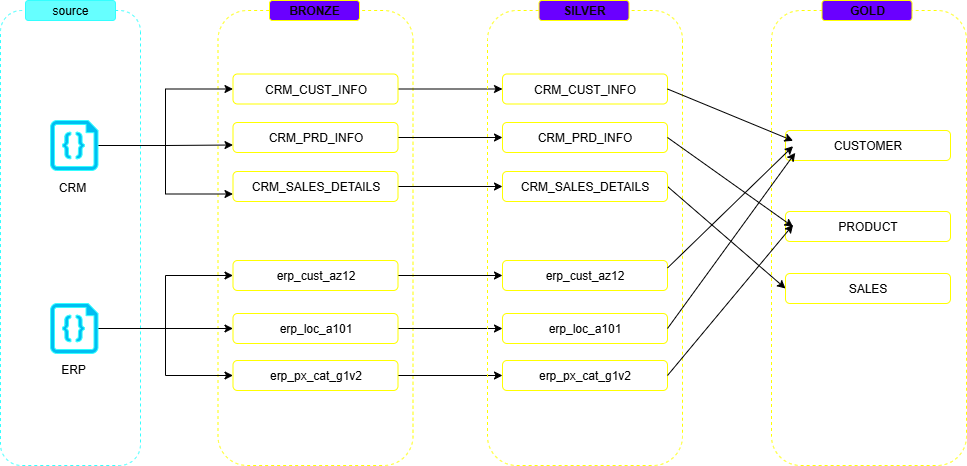

The diagram above was exported from draw.io. Its source (the exported page's mxGraphModel, read from the mxfile embedded in the PNG):
<mxGraphModel dx="996" dy="785" grid="1" gridSize="10" guides="1" tooltips="1" connect="1" arrows="1" fold="1" page="1" pageScale="1" pageWidth="850" pageHeight="1100" math="0" shadow="0">
  <root>
    <mxCell id="0" />
    <mxCell id="1" parent="0" />
    <mxCell id="JgL7jVvuX3qkHP5NCuTT-2" value="" style="rounded=1;whiteSpace=wrap;html=1;rotation=90;fillColor=none;fontColor=#ffffff;strokeColor=#33FFFF;dashed=1;strokeWidth=1;" vertex="1" parent="1">
      <mxGeometry x="-77.5" y="397.5" width="455" height="140" as="geometry" />
    </mxCell>
    <mxCell id="JgL7jVvuX3qkHP5NCuTT-4" value="source" style="rounded=1;whiteSpace=wrap;html=1;fillColor=#66FFFF;fontColor=#000000;strokeColor=#33FFFF;gradientColor=none;" vertex="1" parent="1">
      <mxGeometry x="105" y="230" width="90" height="20" as="geometry" />
    </mxCell>
    <mxCell id="JgL7jVvuX3qkHP5NCuTT-5" value="" style="rounded=1;whiteSpace=wrap;html=1;rotation=90;fillColor=none;fontColor=#ffffff;strokeColor=light-dark(#FFFF00,#FFB570);dashed=1;strokeWidth=1;" vertex="1" parent="1">
      <mxGeometry x="167.5" y="370" width="455" height="195" as="geometry" />
    </mxCell>
    <mxCell id="JgL7jVvuX3qkHP5NCuTT-6" value="BRONZE" style="rounded=1;whiteSpace=wrap;html=1;fillColor=light-dark(#6A00FF,#FFB570);fontColor=#070707;strokeColor=light-dark(#FFFF00,#FFB570);gradientColor=none;fontStyle=1" vertex="1" parent="1">
      <mxGeometry x="349" y="230" width="90" height="20" as="geometry" />
    </mxCell>
    <mxCell id="JgL7jVvuX3qkHP5NCuTT-18" style="edgeStyle=orthogonalEdgeStyle;rounded=0;orthogonalLoop=1;jettySize=auto;html=1;entryX=0;entryY=0.5;entryDx=0;entryDy=0;" edge="1" parent="1" source="JgL7jVvuX3qkHP5NCuTT-12" target="JgL7jVvuX3qkHP5NCuTT-16">
      <mxGeometry relative="1" as="geometry" />
    </mxCell>
    <mxCell id="JgL7jVvuX3qkHP5NCuTT-19" style="edgeStyle=orthogonalEdgeStyle;rounded=0;orthogonalLoop=1;jettySize=auto;html=1;entryX=0;entryY=0.75;entryDx=0;entryDy=0;" edge="1" parent="1" source="JgL7jVvuX3qkHP5NCuTT-12" target="JgL7jVvuX3qkHP5NCuTT-15">
      <mxGeometry relative="1" as="geometry" />
    </mxCell>
    <mxCell id="JgL7jVvuX3qkHP5NCuTT-21" style="edgeStyle=orthogonalEdgeStyle;rounded=0;orthogonalLoop=1;jettySize=auto;html=1;entryX=0;entryY=0.75;entryDx=0;entryDy=0;" edge="1" parent="1" source="JgL7jVvuX3qkHP5NCuTT-12" target="JgL7jVvuX3qkHP5NCuTT-17">
      <mxGeometry relative="1" as="geometry" />
    </mxCell>
    <mxCell id="JgL7jVvuX3qkHP5NCuTT-12" value="" style="verticalLabelPosition=bottom;html=1;verticalAlign=top;align=center;strokeColor=#33FFFF;fillColor=#00BEF2;shape=mxgraph.azure.code_file;pointerEvents=1;" vertex="1" parent="1">
      <mxGeometry x="130" y="350" width="47.5" height="50" as="geometry" />
    </mxCell>
    <mxCell id="JgL7jVvuX3qkHP5NCuTT-27" style="edgeStyle=orthogonalEdgeStyle;rounded=0;orthogonalLoop=1;jettySize=auto;html=1;entryX=0;entryY=0.5;entryDx=0;entryDy=0;" edge="1" parent="1" source="JgL7jVvuX3qkHP5NCuTT-13" target="JgL7jVvuX3qkHP5NCuTT-23">
      <mxGeometry relative="1" as="geometry" />
    </mxCell>
    <mxCell id="JgL7jVvuX3qkHP5NCuTT-28" style="edgeStyle=orthogonalEdgeStyle;rounded=0;orthogonalLoop=1;jettySize=auto;html=1;entryX=0;entryY=0.5;entryDx=0;entryDy=0;" edge="1" parent="1" source="JgL7jVvuX3qkHP5NCuTT-13" target="JgL7jVvuX3qkHP5NCuTT-24">
      <mxGeometry relative="1" as="geometry" />
    </mxCell>
    <mxCell id="JgL7jVvuX3qkHP5NCuTT-29" style="edgeStyle=orthogonalEdgeStyle;rounded=0;orthogonalLoop=1;jettySize=auto;html=1;entryX=0;entryY=0.5;entryDx=0;entryDy=0;" edge="1" parent="1" source="JgL7jVvuX3qkHP5NCuTT-13" target="JgL7jVvuX3qkHP5NCuTT-22">
      <mxGeometry relative="1" as="geometry" />
    </mxCell>
    <mxCell id="JgL7jVvuX3qkHP5NCuTT-13" value="" style="verticalLabelPosition=bottom;html=1;verticalAlign=top;align=center;strokeColor=#33FFFF;fillColor=#00BEF2;shape=mxgraph.azure.code_file;pointerEvents=1;" vertex="1" parent="1">
      <mxGeometry x="130" y="533" width="47.5" height="50" as="geometry" />
    </mxCell>
    <mxCell id="JgL7jVvuX3qkHP5NCuTT-39" style="edgeStyle=orthogonalEdgeStyle;rounded=0;orthogonalLoop=1;jettySize=auto;html=1;entryX=0;entryY=0.5;entryDx=0;entryDy=0;" edge="1" parent="1" source="JgL7jVvuX3qkHP5NCuTT-15" target="JgL7jVvuX3qkHP5NCuTT-32">
      <mxGeometry relative="1" as="geometry" />
    </mxCell>
    <mxCell id="JgL7jVvuX3qkHP5NCuTT-15" value="CRM_PRD_INFO" style="rounded=1;whiteSpace=wrap;html=1;fillColor=none;strokeColor=light-dark(#FFFF00,#FFB570);" vertex="1" parent="1">
      <mxGeometry x="312.5" y="352" width="165" height="30" as="geometry" />
    </mxCell>
    <mxCell id="JgL7jVvuX3qkHP5NCuTT-38" style="edgeStyle=orthogonalEdgeStyle;rounded=0;orthogonalLoop=1;jettySize=auto;html=1;entryX=0;entryY=0.5;entryDx=0;entryDy=0;" edge="1" parent="1" source="JgL7jVvuX3qkHP5NCuTT-16" target="JgL7jVvuX3qkHP5NCuTT-33">
      <mxGeometry relative="1" as="geometry" />
    </mxCell>
    <mxCell id="JgL7jVvuX3qkHP5NCuTT-16" value="CRM_CUST_INFO" style="rounded=1;whiteSpace=wrap;html=1;fillColor=none;strokeColor=light-dark(#FFFF00,#FFB570);" vertex="1" parent="1">
      <mxGeometry x="312.5" y="303.5" width="165" height="30" as="geometry" />
    </mxCell>
    <mxCell id="JgL7jVvuX3qkHP5NCuTT-40" style="edgeStyle=orthogonalEdgeStyle;rounded=0;orthogonalLoop=1;jettySize=auto;html=1;entryX=0;entryY=0.5;entryDx=0;entryDy=0;" edge="1" parent="1" source="JgL7jVvuX3qkHP5NCuTT-17" target="JgL7jVvuX3qkHP5NCuTT-34">
      <mxGeometry relative="1" as="geometry" />
    </mxCell>
    <mxCell id="JgL7jVvuX3qkHP5NCuTT-17" value="CRM_SALES_DETAILS" style="rounded=1;whiteSpace=wrap;html=1;fillColor=none;strokeColor=light-dark(#FFFF00,#FFB570);" vertex="1" parent="1">
      <mxGeometry x="312.5" y="401" width="165" height="30" as="geometry" />
    </mxCell>
    <mxCell id="JgL7jVvuX3qkHP5NCuTT-43" style="edgeStyle=orthogonalEdgeStyle;rounded=0;orthogonalLoop=1;jettySize=auto;html=1;entryX=0;entryY=0.5;entryDx=0;entryDy=0;" edge="1" parent="1" source="JgL7jVvuX3qkHP5NCuTT-22" target="JgL7jVvuX3qkHP5NCuTT-35">
      <mxGeometry relative="1" as="geometry" />
    </mxCell>
    <mxCell id="JgL7jVvuX3qkHP5NCuTT-22" value="erp_px_cat_g1v2" style="rounded=1;whiteSpace=wrap;html=1;fillColor=none;strokeColor=light-dark(#FFFF00,#FFB570);" vertex="1" parent="1">
      <mxGeometry x="312.5" y="590" width="165" height="30" as="geometry" />
    </mxCell>
    <mxCell id="JgL7jVvuX3qkHP5NCuTT-42" style="edgeStyle=orthogonalEdgeStyle;rounded=0;orthogonalLoop=1;jettySize=auto;html=1;entryX=0;entryY=0.5;entryDx=0;entryDy=0;" edge="1" parent="1" source="JgL7jVvuX3qkHP5NCuTT-23" target="JgL7jVvuX3qkHP5NCuTT-36">
      <mxGeometry relative="1" as="geometry" />
    </mxCell>
    <mxCell id="JgL7jVvuX3qkHP5NCuTT-23" value="erp_loc_a101" style="rounded=1;whiteSpace=wrap;html=1;fillColor=none;strokeColor=light-dark(#FFFF00,#FFB570);" vertex="1" parent="1">
      <mxGeometry x="312.5" y="543" width="165" height="30" as="geometry" />
    </mxCell>
    <mxCell id="JgL7jVvuX3qkHP5NCuTT-41" style="edgeStyle=orthogonalEdgeStyle;rounded=0;orthogonalLoop=1;jettySize=auto;html=1;entryX=0;entryY=0.5;entryDx=0;entryDy=0;" edge="1" parent="1" source="JgL7jVvuX3qkHP5NCuTT-24" target="JgL7jVvuX3qkHP5NCuTT-37">
      <mxGeometry relative="1" as="geometry" />
    </mxCell>
    <mxCell id="JgL7jVvuX3qkHP5NCuTT-24" value="erp_cust_az12" style="rounded=1;whiteSpace=wrap;html=1;fillColor=none;strokeColor=light-dark(#FFFF00,#FFB570);" vertex="1" parent="1">
      <mxGeometry x="312.5" y="490" width="165" height="30" as="geometry" />
    </mxCell>
    <mxCell id="JgL7jVvuX3qkHP5NCuTT-25" value="ERP" style="rounded=1;whiteSpace=wrap;html=1;fillColor=none;strokeColor=none;" vertex="1" parent="1">
      <mxGeometry x="123" y="584" width="60" height="29" as="geometry" />
    </mxCell>
    <mxCell id="JgL7jVvuX3qkHP5NCuTT-26" value="CRM" style="rounded=1;whiteSpace=wrap;html=1;fillColor=none;strokeColor=none;" vertex="1" parent="1">
      <mxGeometry x="122" y="402" width="60" height="29" as="geometry" />
    </mxCell>
    <mxCell id="JgL7jVvuX3qkHP5NCuTT-30" value="" style="rounded=1;whiteSpace=wrap;html=1;rotation=90;fillColor=none;fontColor=#ffffff;strokeColor=light-dark(#FFFF00,#E6E6E6);dashed=1;strokeWidth=1;" vertex="1" parent="1">
      <mxGeometry x="437" y="370" width="455" height="195" as="geometry" />
    </mxCell>
    <mxCell id="JgL7jVvuX3qkHP5NCuTT-31" value="SILVER" style="rounded=1;whiteSpace=wrap;html=1;fillColor=light-dark(#6a00ff, #d3c5c5);fontColor=#070707;strokeColor=light-dark(#FFFF00,#E6E6E6);gradientColor=none;fontStyle=1" vertex="1" parent="1">
      <mxGeometry x="618.5" y="230" width="90" height="20" as="geometry" />
    </mxCell>
    <mxCell id="JgL7jVvuX3qkHP5NCuTT-32" value="CRM_PRD_INFO" style="rounded=1;whiteSpace=wrap;html=1;fillColor=none;strokeColor=light-dark(#FFFF00,#E6E6E6);" vertex="1" parent="1">
      <mxGeometry x="582" y="352" width="165" height="30" as="geometry" />
    </mxCell>
    <mxCell id="JgL7jVvuX3qkHP5NCuTT-33" value="CRM_CUST_INFO" style="rounded=1;whiteSpace=wrap;html=1;fillColor=none;strokeColor=light-dark(#FFFF00,#E6E6E6);" vertex="1" parent="1">
      <mxGeometry x="582" y="303.5" width="165" height="30" as="geometry" />
    </mxCell>
    <mxCell id="JgL7jVvuX3qkHP5NCuTT-59" style="edgeStyle=none;rounded=0;orthogonalLoop=1;jettySize=auto;html=1;entryX=0;entryY=0.5;entryDx=0;entryDy=0;exitX=1;exitY=0.5;exitDx=0;exitDy=0;" edge="1" parent="1" source="JgL7jVvuX3qkHP5NCuTT-34" target="JgL7jVvuX3qkHP5NCuTT-46">
      <mxGeometry relative="1" as="geometry" />
    </mxCell>
    <mxCell id="JgL7jVvuX3qkHP5NCuTT-34" value="CRM_SALES_DETAILS" style="rounded=1;whiteSpace=wrap;html=1;fillColor=none;strokeColor=light-dark(#FFFF00,#E6E6E6);" vertex="1" parent="1">
      <mxGeometry x="582" y="401" width="165" height="30" as="geometry" />
    </mxCell>
    <mxCell id="JgL7jVvuX3qkHP5NCuTT-35" value="erp_px_cat_g1v2" style="rounded=1;whiteSpace=wrap;html=1;fillColor=none;strokeColor=light-dark(#FFFF00,#E6E6E6);" vertex="1" parent="1">
      <mxGeometry x="582" y="590" width="165" height="30" as="geometry" />
    </mxCell>
    <mxCell id="JgL7jVvuX3qkHP5NCuTT-36" value="erp_loc_a101" style="rounded=1;whiteSpace=wrap;html=1;fillColor=none;strokeColor=light-dark(#FFFF00,#E6E6E6);" vertex="1" parent="1">
      <mxGeometry x="582" y="543" width="165" height="30" as="geometry" />
    </mxCell>
    <mxCell id="JgL7jVvuX3qkHP5NCuTT-37" value="erp_cust_az12" style="rounded=1;whiteSpace=wrap;html=1;fillColor=none;strokeColor=light-dark(#FFFF00,#E6E6E6);" vertex="1" parent="1">
      <mxGeometry x="582" y="490" width="165" height="30" as="geometry" />
    </mxCell>
    <mxCell id="JgL7jVvuX3qkHP5NCuTT-44" value="" style="rounded=1;whiteSpace=wrap;html=1;rotation=90;fillColor=none;fontColor=#ffffff;strokeColor=light-dark(#FFFF00, #e7ea2a);dashed=1;strokeWidth=1;" vertex="1" parent="1">
      <mxGeometry x="721" y="370" width="455" height="195" as="geometry" />
    </mxCell>
    <mxCell id="JgL7jVvuX3qkHP5NCuTT-45" value="GOLD" style="rounded=1;whiteSpace=wrap;html=1;fillColor=light-dark(#6A00FF,#FFFF00);fontColor=#070707;strokeColor=light-dark(#FFFF00, #e7ea2a);gradientColor=none;fontStyle=1" vertex="1" parent="1">
      <mxGeometry x="901.5" y="230" width="90" height="20" as="geometry" />
    </mxCell>
    <mxCell id="JgL7jVvuX3qkHP5NCuTT-46" value="SALES" style="rounded=1;whiteSpace=wrap;html=1;fillColor=none;strokeColor=light-dark(#FFFF00, #e7ea2a);" vertex="1" parent="1">
      <mxGeometry x="865" y="503" width="165" height="30" as="geometry" />
    </mxCell>
    <mxCell id="JgL7jVvuX3qkHP5NCuTT-52" value="CUSTOMER" style="rounded=1;whiteSpace=wrap;html=1;fillColor=none;strokeColor=light-dark(#FFFF00, #e7ea2a);" vertex="1" parent="1">
      <mxGeometry x="865" y="360" width="165" height="30" as="geometry" />
    </mxCell>
    <mxCell id="JgL7jVvuX3qkHP5NCuTT-53" value="PRODUCT" style="rounded=1;whiteSpace=wrap;html=1;fillColor=none;strokeColor=light-dark(#FFFF00, #e7ea2a);" vertex="1" parent="1">
      <mxGeometry x="865" y="441" width="165" height="30" as="geometry" />
    </mxCell>
    <mxCell id="JgL7jVvuX3qkHP5NCuTT-55" style="edgeStyle=none;rounded=0;orthogonalLoop=1;jettySize=auto;html=1;entryX=0.046;entryY=0.344;entryDx=0;entryDy=0;entryPerimeter=0;exitX=1;exitY=0.5;exitDx=0;exitDy=0;" edge="1" parent="1" source="JgL7jVvuX3qkHP5NCuTT-33" target="JgL7jVvuX3qkHP5NCuTT-52">
      <mxGeometry relative="1" as="geometry" />
    </mxCell>
    <mxCell id="JgL7jVvuX3qkHP5NCuTT-56" style="edgeStyle=none;rounded=0;orthogonalLoop=1;jettySize=auto;html=1;entryX=0.046;entryY=0.522;entryDx=0;entryDy=0;entryPerimeter=0;exitX=1;exitY=0.25;exitDx=0;exitDy=0;" edge="1" parent="1" source="JgL7jVvuX3qkHP5NCuTT-37" target="JgL7jVvuX3qkHP5NCuTT-52">
      <mxGeometry relative="1" as="geometry" />
    </mxCell>
    <mxCell id="JgL7jVvuX3qkHP5NCuTT-58" style="edgeStyle=none;rounded=0;orthogonalLoop=1;jettySize=auto;html=1;entryX=0.059;entryY=0.744;entryDx=0;entryDy=0;entryPerimeter=0;exitX=1;exitY=0.5;exitDx=0;exitDy=0;" edge="1" parent="1" source="JgL7jVvuX3qkHP5NCuTT-36" target="JgL7jVvuX3qkHP5NCuTT-52">
      <mxGeometry relative="1" as="geometry" />
    </mxCell>
    <mxCell id="JgL7jVvuX3qkHP5NCuTT-60" style="edgeStyle=none;rounded=0;orthogonalLoop=1;jettySize=auto;html=1;entryX=0.046;entryY=0.511;entryDx=0;entryDy=0;entryPerimeter=0;exitX=1;exitY=0.5;exitDx=0;exitDy=0;" edge="1" parent="1" source="JgL7jVvuX3qkHP5NCuTT-32" target="JgL7jVvuX3qkHP5NCuTT-53">
      <mxGeometry relative="1" as="geometry" />
    </mxCell>
    <mxCell id="JgL7jVvuX3qkHP5NCuTT-61" style="edgeStyle=none;rounded=0;orthogonalLoop=1;jettySize=auto;html=1;entryX=0.046;entryY=0.444;entryDx=0;entryDy=0;entryPerimeter=0;exitX=1;exitY=0.5;exitDx=0;exitDy=0;" edge="1" parent="1" source="JgL7jVvuX3qkHP5NCuTT-35" target="JgL7jVvuX3qkHP5NCuTT-53">
      <mxGeometry relative="1" as="geometry" />
    </mxCell>
  </root>
</mxGraphModel>